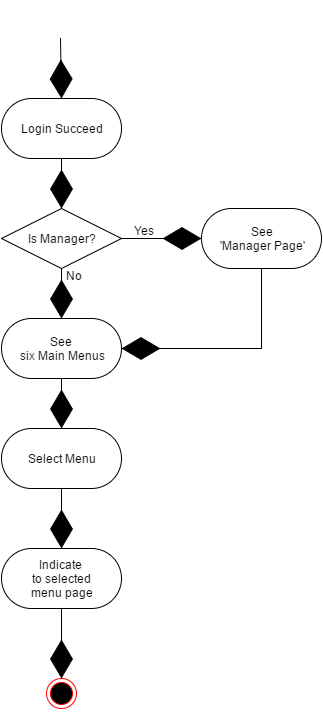

The diagram above was exported from draw.io. Its source (the exported page's mxGraphModel, read from the mxfile embedded in the PNG):
<mxGraphModel dx="880" dy="424" grid="1" gridSize="10" guides="1" tooltips="1" connect="1" arrows="1" fold="1" page="1" pageScale="1" pageWidth="826" pageHeight="1169" background="#ffffff" math="0" shadow="0">
  <root>
    <mxCell id="0" />
    <mxCell id="1" parent="0" />
    <mxCell id="8" style="edgeStyle=none;rounded=0;html=1;exitX=0.5;exitY=1;entryX=0.5;entryY=0;endArrow=diamondThin;endFill=1;jettySize=auto;orthogonalLoop=1;endSize=36;" edge="1" parent="1" source="4" target="13">
      <mxGeometry relative="1" as="geometry" />
    </mxCell>
    <mxCell id="4" value="Login Succeed" style="rounded=1;whiteSpace=wrap;html=1;arcSize=50;" vertex="1" parent="1">
      <mxGeometry x="360" y="180" width="120" height="60" as="geometry" />
    </mxCell>
    <mxCell id="10" style="edgeStyle=none;rounded=0;html=1;exitX=0.5;exitY=1;entryX=0.5;entryY=0;endArrow=diamondThin;endFill=1;jettySize=auto;orthogonalLoop=1;endSize=36;" edge="1" parent="1" source="6" target="22">
      <mxGeometry relative="1" as="geometry">
        <mxPoint x="420" y="630" as="targetPoint" />
      </mxGeometry>
    </mxCell>
    <mxCell id="6" value="Select Menu" style="rounded=1;whiteSpace=wrap;html=1;arcSize=50;" vertex="1" parent="1">
      <mxGeometry x="360" y="510" width="120" height="60" as="geometry" />
    </mxCell>
    <mxCell id="17" style="edgeStyle=none;rounded=0;html=1;exitX=1;exitY=0.5;entryX=0;entryY=0.5;endArrow=diamondThin;endFill=1;endSize=36;jettySize=auto;orthogonalLoop=1;" edge="1" parent="1" source="13" target="15">
      <mxGeometry relative="1" as="geometry" />
    </mxCell>
    <mxCell id="19" value="Yes" style="text;html=1;resizable=0;points=[];align=center;verticalAlign=middle;labelBackgroundColor=#ffffff;" vertex="1" connectable="0" parent="17">
      <mxGeometry x="-0.375" relative="1" as="geometry">
        <mxPoint x="-3" y="-9" as="offset" />
      </mxGeometry>
    </mxCell>
    <mxCell id="18" style="edgeStyle=none;rounded=0;html=1;exitX=0.5;exitY=1;entryX=0.5;entryY=0;endArrow=diamondThin;endFill=1;endSize=36;jettySize=auto;orthogonalLoop=1;" edge="1" parent="1" source="13" target="14">
      <mxGeometry relative="1" as="geometry" />
    </mxCell>
    <mxCell id="20" value="No" style="text;html=1;resizable=0;points=[];align=center;verticalAlign=middle;labelBackgroundColor=#ffffff;" vertex="1" connectable="0" parent="18">
      <mxGeometry x="-0.6" y="6" relative="1" as="geometry">
        <mxPoint x="6" y="-4" as="offset" />
      </mxGeometry>
    </mxCell>
    <mxCell id="13" value="Is Manager?" style="rhombus;whiteSpace=wrap;html=1;" vertex="1" parent="1">
      <mxGeometry x="360" y="290" width="120" height="60" as="geometry" />
    </mxCell>
    <mxCell id="21" style="edgeStyle=none;rounded=0;html=1;exitX=0.5;exitY=1;entryX=0.5;entryY=0;endArrow=diamondThin;endFill=1;endSize=36;jettySize=auto;orthogonalLoop=1;" edge="1" parent="1" source="14" target="6">
      <mxGeometry relative="1" as="geometry" />
    </mxCell>
    <mxCell id="14" value="See&amp;nbsp;&lt;br&gt;six Main Menus" style="rounded=1;whiteSpace=wrap;html=1;arcSize=50;" vertex="1" parent="1">
      <mxGeometry x="360" y="400" width="120" height="60" as="geometry" />
    </mxCell>
    <mxCell id="16" style="edgeStyle=none;rounded=0;html=1;exitX=0.5;exitY=1;entryX=1;entryY=0.5;endArrow=diamondThin;endFill=1;endSize=36;jettySize=auto;orthogonalLoop=1;" edge="1" parent="1" source="15" target="14">
      <mxGeometry relative="1" as="geometry">
        <Array as="points">
          <mxPoint x="620" y="430" />
        </Array>
      </mxGeometry>
    </mxCell>
    <mxCell id="15" value="See&lt;br&gt;'Manager Page'" style="rounded=1;whiteSpace=wrap;html=1;arcSize=50;" vertex="1" parent="1">
      <mxGeometry x="560" y="290" width="120" height="60" as="geometry" />
    </mxCell>
    <mxCell id="24" style="edgeStyle=none;rounded=0;html=1;exitX=0.5;exitY=1;entryX=0.5;entryY=0;endArrow=diamondThin;endFill=1;endSize=36;jettySize=auto;orthogonalLoop=1;" edge="1" parent="1" source="22" target="23">
      <mxGeometry relative="1" as="geometry" />
    </mxCell>
    <mxCell id="22" value="Indicate &lt;br&gt;to&amp;nbsp;selected&lt;br&gt;menu page" style="rounded=1;whiteSpace=wrap;html=1;arcSize=50;" vertex="1" parent="1">
      <mxGeometry x="360" y="630" width="120" height="60" as="geometry" />
    </mxCell>
    <mxCell id="23" value="" style="ellipse;html=1;shape=endState;fillColor=#000000;strokeColor=#ff0000;" vertex="1" parent="1">
      <mxGeometry x="405" y="760" width="30" height="30" as="geometry" />
    </mxCell>
    <mxCell id="25" style="edgeStyle=none;rounded=0;html=1;endArrow=diamondThin;endFill=1;jettySize=auto;orthogonalLoop=1;endSize=36;entryX=0.5;entryY=0;" edge="1" parent="1" target="4">
      <mxGeometry x="419" y="90" as="geometry">
        <mxPoint x="419" y="120" as="sourcePoint" />
        <mxPoint x="419" y="150" as="targetPoint" />
      </mxGeometry>
    </mxCell>
  </root>
</mxGraphModel>